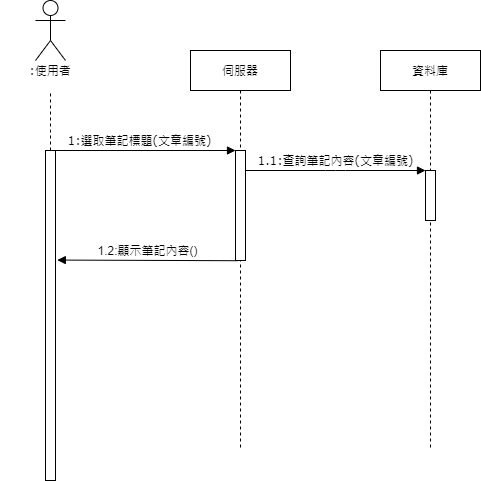

The diagram above was exported from draw.io. Its source (the exported page's mxGraphModel, read from the mxfile embedded in the PNG):
<mxGraphModel dx="1038" dy="524" grid="1" gridSize="10" guides="1" tooltips="1" connect="1" arrows="1" fold="1" page="1" pageScale="1" pageWidth="1100" pageHeight="850" background="#ffffff" math="0" shadow="0">
  <root>
    <mxCell id="0" />
    <mxCell id="1" parent="0" />
    <mxCell id="7baba1c4bc27f4b0-2" value="伺服器" style="shape=umlLifeline;perimeter=lifelinePerimeter;whiteSpace=wrap;html=1;container=1;collapsible=0;recursiveResize=0;outlineConnect=0;rounded=0;shadow=0;comic=0;labelBackgroundColor=none;strokeWidth=1;fontFamily=Verdana;fontSize=12;align=center;" parent="1" vertex="1">
      <mxGeometry x="290" y="80" width="100" height="400" as="geometry" />
    </mxCell>
    <mxCell id="7baba1c4bc27f4b0-10" value="" style="html=1;points=[];perimeter=orthogonalPerimeter;rounded=0;shadow=0;comic=0;labelBackgroundColor=none;strokeWidth=1;fontFamily=Verdana;fontSize=12;align=center;" parent="7baba1c4bc27f4b0-2" vertex="1">
      <mxGeometry x="45" y="100" width="10" height="110" as="geometry" />
    </mxCell>
    <mxCell id="7baba1c4bc27f4b0-3" value="資料庫" style="shape=umlLifeline;perimeter=lifelinePerimeter;whiteSpace=wrap;html=1;container=1;collapsible=0;recursiveResize=0;outlineConnect=0;rounded=0;shadow=0;comic=0;labelBackgroundColor=none;strokeWidth=1;fontFamily=Verdana;fontSize=12;align=center;" parent="1" vertex="1">
      <mxGeometry x="480" y="80" width="100" height="400" as="geometry" />
    </mxCell>
    <mxCell id="7baba1c4bc27f4b0-13" value="" style="html=1;points=[];perimeter=orthogonalPerimeter;rounded=0;shadow=0;comic=0;labelBackgroundColor=none;strokeWidth=1;fontFamily=Verdana;fontSize=12;align=center;" parent="7baba1c4bc27f4b0-3" vertex="1">
      <mxGeometry x="45" y="120" width="10" height="50" as="geometry" />
    </mxCell>
    <mxCell id="7baba1c4bc27f4b0-8" value=":使用者" style="shape=umlLifeline;perimeter=lifelinePerimeter;whiteSpace=wrap;html=1;container=1;collapsible=0;recursiveResize=0;outlineConnect=0;rounded=1;shadow=0;comic=0;labelBackgroundColor=none;strokeWidth=1;fontFamily=Verdana;fontSize=12;align=center;fillColor=none;size=40;strokeColor=none;" parent="1" vertex="1">
      <mxGeometry x="100" y="80" width="100" height="400" as="geometry" />
    </mxCell>
    <mxCell id="7baba1c4bc27f4b0-9" value="" style="html=1;points=[];perimeter=orthogonalPerimeter;rounded=0;shadow=0;comic=0;labelBackgroundColor=none;strokeWidth=1;fontFamily=Verdana;fontSize=12;align=center;" parent="7baba1c4bc27f4b0-8" vertex="1">
      <mxGeometry x="45" y="100" width="10" height="330" as="geometry" />
    </mxCell>
    <mxCell id="7baba1c4bc27f4b0-11" value="1:選取筆記標題(文章編號)" style="html=1;verticalAlign=bottom;endArrow=block;entryX=0;entryY=0;labelBackgroundColor=none;fontFamily=Verdana;fontSize=12;edgeStyle=elbowEdgeStyle;elbow=vertical;" parent="1" source="7baba1c4bc27f4b0-9" target="7baba1c4bc27f4b0-10" edge="1">
      <mxGeometry x="-0.0625" relative="1" as="geometry">
        <mxPoint x="220" y="190" as="sourcePoint" />
        <mxPoint as="offset" />
      </mxGeometry>
    </mxCell>
    <mxCell id="7baba1c4bc27f4b0-14" value="1.1:查詢筆記內容(文章編號)" style="html=1;verticalAlign=bottom;endArrow=block;entryX=0;entryY=0;labelBackgroundColor=none;fontFamily=Verdana;fontSize=12;edgeStyle=elbowEdgeStyle;elbow=vertical;" parent="1" source="7baba1c4bc27f4b0-10" target="7baba1c4bc27f4b0-13" edge="1">
      <mxGeometry relative="1" as="geometry">
        <mxPoint x="400" y="200" as="sourcePoint" />
      </mxGeometry>
    </mxCell>
    <mxCell id="-jyuBSduhx_xNrM7RFQ3-1" value="" style="shape=umlActor;verticalLabelPosition=bottom;verticalAlign=top;html=1;outlineConnect=0;fillColor=none;gradientColor=none;" parent="1" vertex="1">
      <mxGeometry x="135" y="30" width="30" height="60" as="geometry" />
    </mxCell>
    <mxCell id="-jyuBSduhx_xNrM7RFQ3-6" style="edgeStyle=orthogonalEdgeStyle;rounded=0;orthogonalLoop=1;jettySize=auto;html=1;endArrow=none;endFill=0;dashed=1;" parent="1" source="7baba1c4bc27f4b0-9" edge="1">
      <mxGeometry relative="1" as="geometry">
        <mxPoint x="150" y="120" as="targetPoint" />
        <Array as="points">
          <mxPoint x="150" y="160" />
          <mxPoint x="150" y="160" />
        </Array>
      </mxGeometry>
    </mxCell>
    <mxCell id="VyVeO96ZG-r9iEJ7wKnO-1" value="1.2:顯示筆記內容()" style="html=1;verticalAlign=bottom;endArrow=block;entryX=1.38;entryY=0.332;entryDx=0;entryDy=0;entryPerimeter=0;exitX=0.22;exitY=1.002;exitDx=0;exitDy=0;exitPerimeter=0;" parent="1" source="7baba1c4bc27f4b0-10" edge="1">
      <mxGeometry width="80" relative="1" as="geometry">
        <mxPoint x="317.5" y="289.88" as="sourcePoint" />
        <mxPoint x="156.79999999999995" y="289.55999999999995" as="targetPoint" />
      </mxGeometry>
    </mxCell>
  </root>
</mxGraphModel>